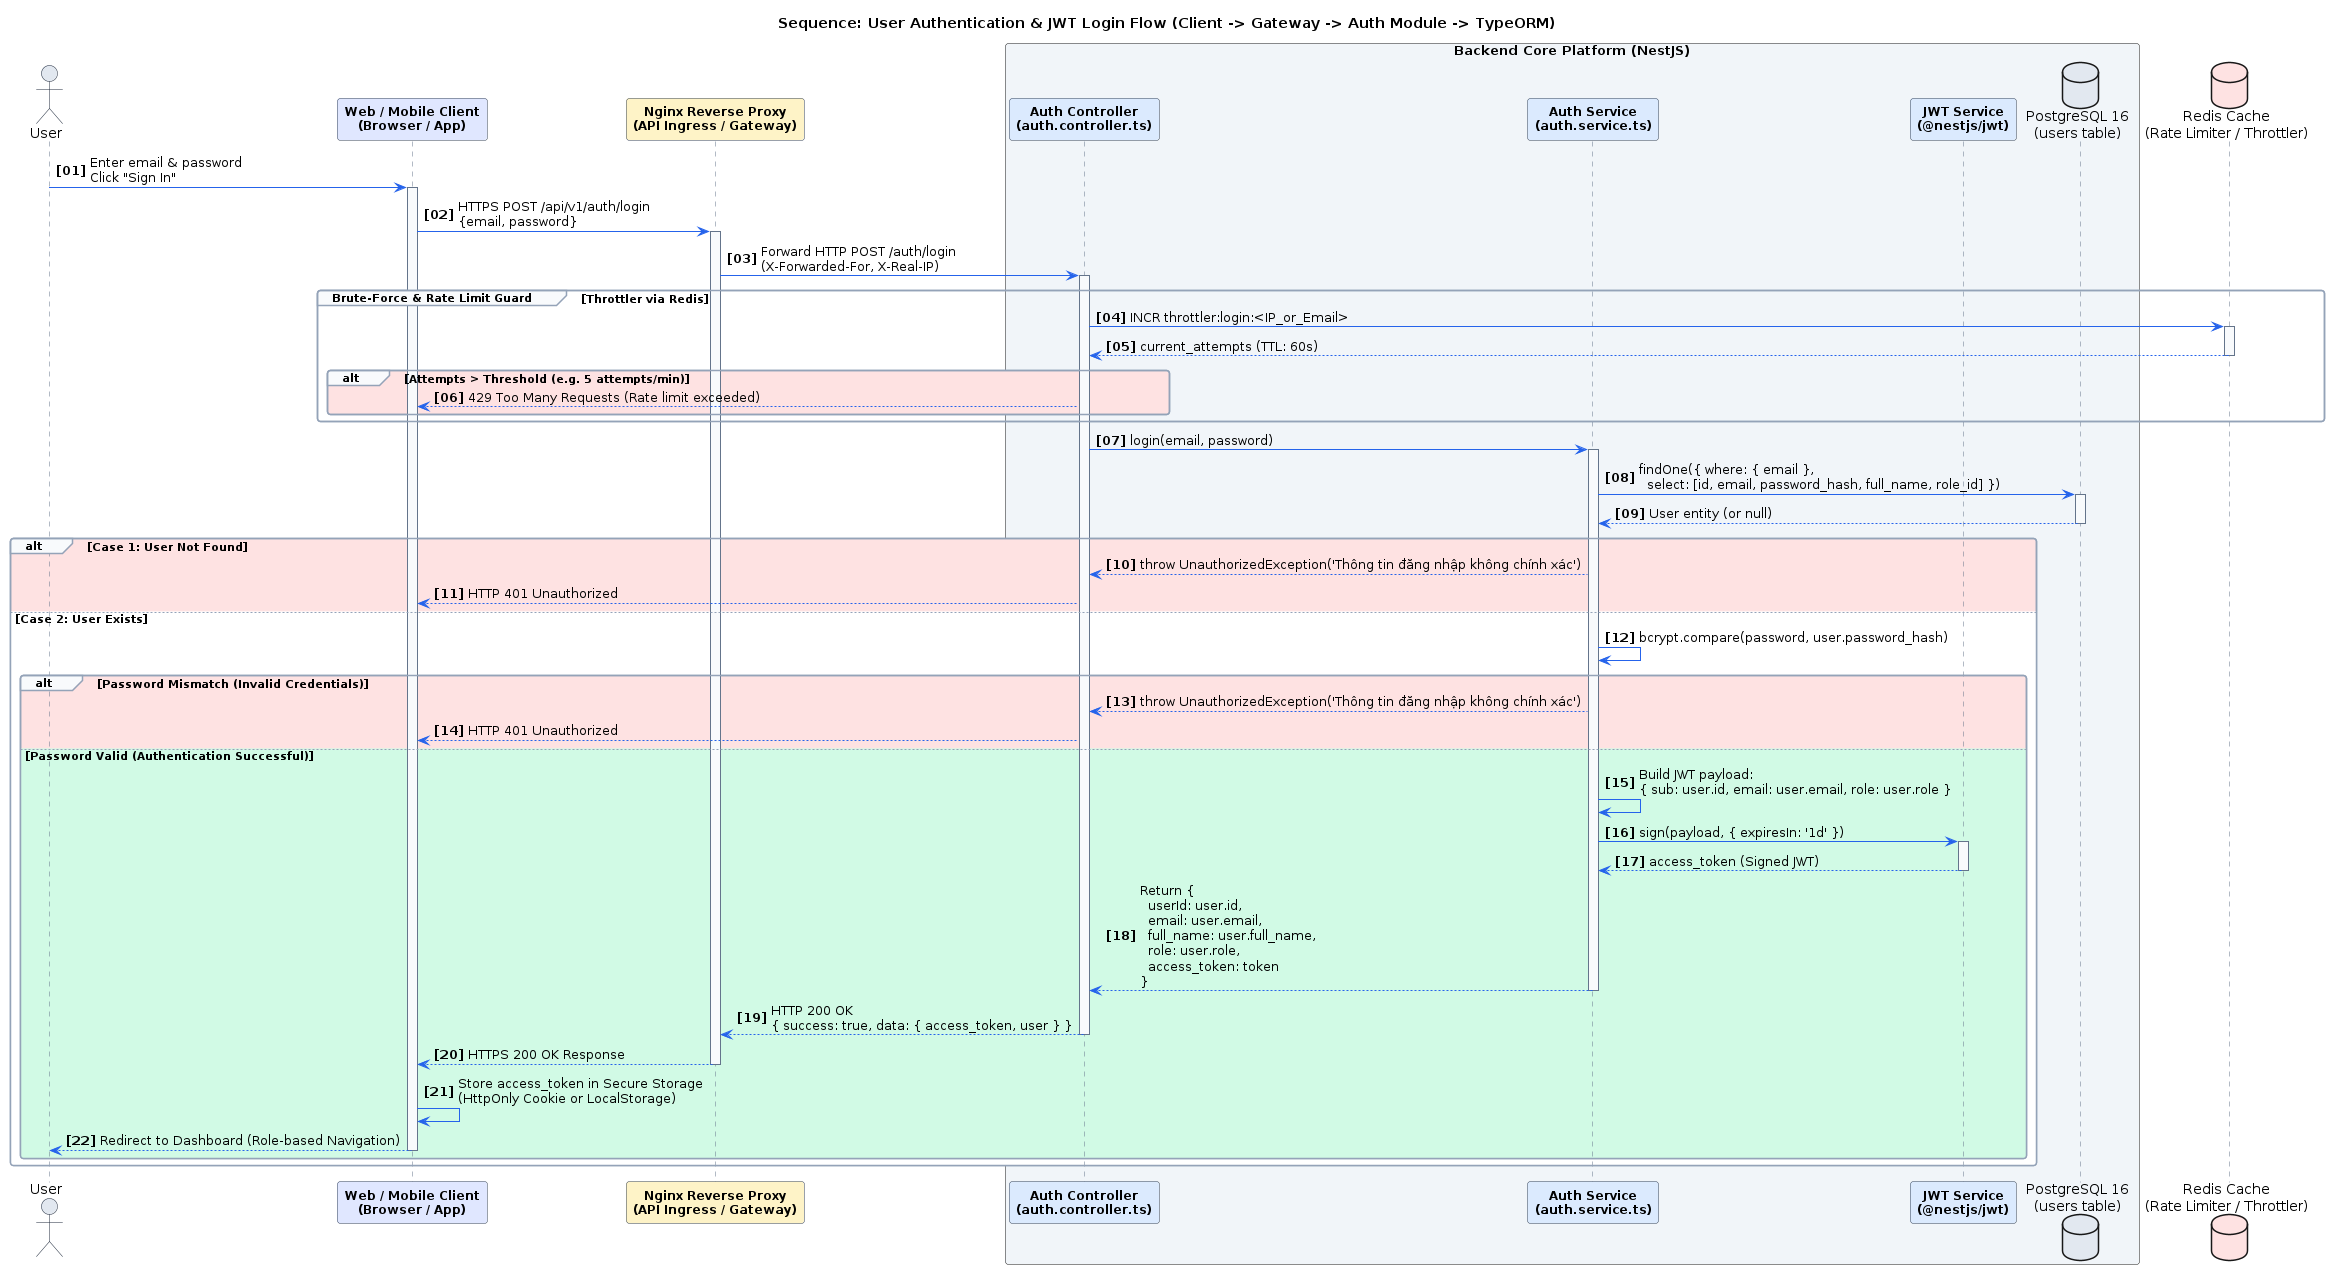

The diagram above was rendered by PlantUML. Its source (embedded in the PNG):
@startuml seq-auth-login
skinparam defaultFontName "DejaVu Sans"
skinparam roundCorner 6
skinparam shadowing false
skinparam monochrome false
skinparam responseMessageBelowArrow true

skinparam sequence {
    ArrowColor #2563EB
    ActorBorderColor #1E293B
    LifeLineBorderColor #64748B
    LifeLineBackgroundColor #F8FAFC
    ParticipantBorderColor #334155
    ParticipantBackgroundColor #FFFFFF
    ParticipantFontSize 12
    ParticipantFontStyle bold
    BoxPadding 10
    GroupBorderColor #94A3B8
    GroupBackgroundColor #F8FAFC
    GroupHeaderFontSize 11
}

title Sequence: User Authentication & JWT Login Flow (Client -> Gateway -> Auth Module -> TypeORM)

actor "User" as USER #E2E8F0
participant "Web / Mobile Client\n(Browser / App)" as CLIENT #E0E7FF
participant "Nginx Reverse Proxy\n(API Ingress / Gateway)" as NGINX #FEF3C7

box "Backend Core Platform (NestJS)" #F1F5F9
    participant "Auth Controller\n(auth.controller.ts)" as CTRL #DBEAFE
    participant "Auth Service\n(auth.service.ts)" as SVC #DBEAFE
    participant "JWT Service\n(@nestjs/jwt)" as JWT #DBEAFE
    database "PostgreSQL 16\n(users table)" as PG #E2E8F0
end box

database "Redis Cache\n(Rate Limiter / Throttler)" as REDIS #FEE2E2

autonumber "<b>[00]</b>"

USER -> CLIENT : Enter email & password\nClick "Sign In"
activate CLIENT

CLIENT -> NGINX : HTTPS POST /api/v1/auth/login\n{email, password}
activate NGINX

NGINX -> CTRL : Forward HTTP POST /auth/login\n(X-Forwarded-For, X-Real-IP)
activate CTRL

group Brute-Force & Rate Limit Guard [Throttler via Redis]
    CTRL -> REDIS : INCR throttler:login:<IP_or_Email>
    activate REDIS
    REDIS --> CTRL : current_attempts (TTL: 60s)
    deactivate REDIS
    alt #FEE2E2 Attempts > Threshold (e.g. 5 attempts/min)
        CTRL --> CLIENT : 429 Too Many Requests (Rate limit exceeded)
    end
end

CTRL -> SVC : login(email, password)
activate SVC

SVC -> PG : findOne({ where: { email },\n  select: [id, email, password_hash, full_name, role_id] })
activate PG
PG --> SVC : User entity (or null)
deactivate PG

alt #FEE2E2 Case 1: User Not Found
    SVC --> CTRL : throw UnauthorizedException('Thông tin đăng nhập không chính xác')
    CTRL --> CLIENT : HTTP 401 Unauthorized
else #FFFFFF Case 2: User Exists
    SVC -> SVC : bcrypt.compare(password, user.password_hash)
    
    alt #FEE2E2 Password Mismatch (Invalid Credentials)
        SVC --> CTRL : throw UnauthorizedException('Thông tin đăng nhập không chính xác')
        CTRL --> CLIENT : HTTP 401 Unauthorized
    else #D1FAE5 Password Valid (Authentication Successful)
        SVC -> SVC : Build JWT payload:\n{ sub: user.id, email: user.email, role: user.role }
        
        SVC -> JWT : sign(payload, { expiresIn: '1d' })
        activate JWT
        JWT --> SVC : access_token (Signed JWT)
        deactivate JWT
        
        SVC --> CTRL : Return {\n  userId: user.id,\n  email: user.email,\n  full_name: user.full_name,\n  role: user.role,\n  access_token: token\n}
        deactivate SVC
        
        CTRL --> NGINX : HTTP 200 OK\n{ success: true, data: { access_token, user } }
        deactivate CTRL
        
        NGINX --> CLIENT : HTTPS 200 OK Response
        deactivate NGINX
        
        CLIENT -> CLIENT : Store access_token in Secure Storage\n(HttpOnly Cookie or LocalStorage)
        CLIENT --> USER : Redirect to Dashboard (Role-based Navigation)
        deactivate CLIENT
    end
end

@enduml